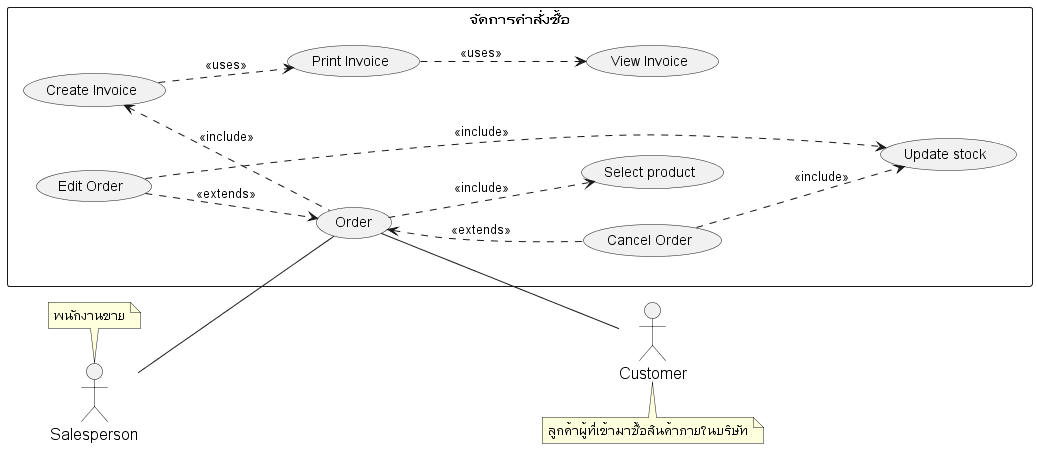

The diagram above was rendered by PlantUML. Its source (embedded in the PNG):
@startuml
'https://plantuml.com/usecase-diagram
left to right direction

skinparam sequence {
    ParticipantFontName Thai
    ParticipantFontSize 16
    ActorFontSize 16
    ActorFontName Thai
}
'skinparam linetype polyline
'skinparam linetype ortho

skinparam Participant{
    FontColor #efefef
    BorderColor #c0c0c0
}
skinparam Sequence{
    ParticipantBorderThickness .5
    LifeLineBorderColor #8a8a8a
}

actor Customer as actorCustomer
note bottom of actorCustomer : ลูกค้าผู้ที่เข้ามาซื้อสินค้าภายในบริษัท

actor Salesperson as actorSalesperson
note top of actorSalesperson : พนักงานขาย

' =================== Stock System ===================
rectangle "จัดการคำสั่งซื้อ" as stockSystem {

    ' ================ Invoice ================
    usecase (View Invoice) as (usecaseViewInvoice)
    usecase (Create Invoice) as (usecaseCreateInvoice)
    usecase (Print Invoice) as (usecasePrintInvoice)

    ' ================ Ordering ================
    '    การสั่งซื้อสินค้า

    usecase (Order) as (usecaseOrder)
    '    note bottom of usecaseOrder : การสั่งซื้อสินค้า
    usecase (Edit Order) as (usecaseEditOrder)
    usecase (Cancel Order) as (usecaseDeleteOrder)

    ' ================ Stock ================

    usecase (Update stock) as (usecaseUpdateStock)


    usecase (Select product) as (usecaseSelectProduct)



    ' ================ Order ================
    (usecaseOrder) <.. (usecaseDeleteOrder) : <<extends>>
    (usecaseEditOrder) ..> (usecaseOrder) : <<extends>>
    (usecaseEditOrder) ..> (usecaseUpdateStock) : <<include>>
    (usecaseDeleteOrder) ..> (usecaseUpdateStock) : <<include>>
    (usecaseCreateInvoice) <.. (usecaseOrder) : <<include>>

    ' ===  ความสัมพันธ์ระหว่าง actor และ usecase ในส่วนของการสั่งซื้อสินค้า ===
    actorSalesperson -- (usecaseOrder)
    (usecaseOrder) -- actorCustomer

  (usecaseOrder) ..> (usecaseSelectProduct) : <<include>>


    ' ================ Invoice ================

    (usecaseCreateInvoice) ..> (usecasePrintInvoice) : <<uses>>
    (usecasePrintInvoice) ..> (usecaseViewInvoice) : <<uses>>





}

@enduml